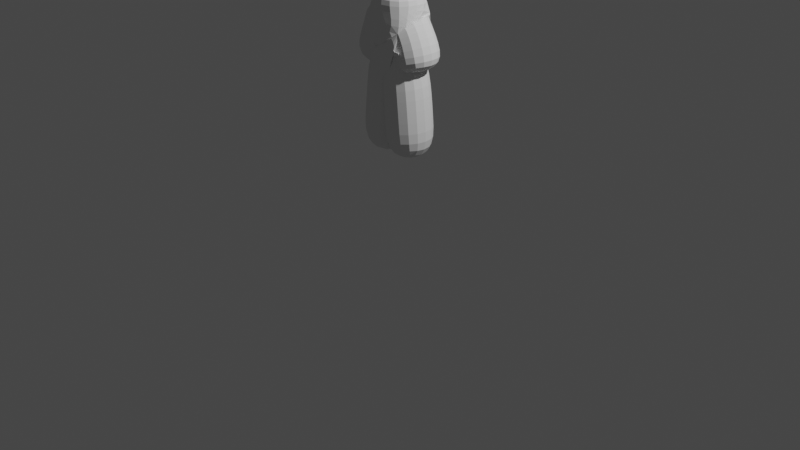 # Source: Human1.blend  (saved by Blender 2.93.20; exported with 4.5.12 LTS)
import bpy
from mathutils import Matrix  # noqa: F401  (used for matrix-valued properties, if any)

bpy.ops.wm.read_factory_settings(use_empty=True)
scene = bpy.context.scene
scene.name = 'Scene'

# ---- collections
col_collection = bpy.data.collections.new('Collection'); scene.collection.children.link(col_collection)

# ---- world
world_world = bpy.data.worlds.new('World'); scene.world = world_world
world_world.use_nodes = True; world_world.node_tree.nodes.clear()
_N = world_world.node_tree.nodes; _L = world_world.node_tree.links
n0 = _N.new('ShaderNodeOutputWorld'); n0.name = 'World Output'; n0.location = (300, 300)
n1 = _N.new('ShaderNodeBackground'); n1.name = 'Background'; n1.location = (10, 300)
n1.inputs[0].default_value = (0.05088, 0.05088, 0.05088, 1.0)
_L.new(n1.outputs[0], n0.inputs[0])
n0.is_active_output = True
world_world.color = (0.05088, 0.05088, 0.05088)
world_world.use_sun_shadow = False
world_world.sun_shadow_jitter_overblur = 0.0

# ---- cameras
cam_camera = bpy.data.cameras.new('Camera')
cam_camera.clip_end = 100.0
cam_camera.ortho_scale = 7.314

# ---- lights
light_light = bpy.data.lights.new('Light', 'POINT')
light_light.transmission_factor = 0.0
light_light.energy = 1000.0
light_light.shadow_soft_size = 0.1
light_light.shadow_maximum_resolution = 0.006
light_light.use_absolute_resolution = True

# ---- meshes
me_vert = bpy.data.meshes.new('Vert')
me_vert.from_pydata([(0.001943, -4.144e-08, 1.808), (0.09054, 2.633e-08, 1.554), (0.1705, 2.633e-08, 0.704), (0.0, 0.0, 2.1), (0.13, 0.0, 2.05), (0.2123, 2.829e-08, 1.839), (0.0, 0.0, 2.2), (0.0, 0.0, 2.39), (0.2497, 6.048e-08, 1.6)], [(0, 1), (1, 2), (0, 3), (3, 4), (4, 5), (3, 6), (6, 7), (5, 8)], [])
me_vert.use_remesh_fix_poles = True
me_vert.use_remesh_preserve_attributes = False
me_vert.update()

# ---- objects
ob_light = bpy.data.objects.new('Light', light_light)
ob_camera = bpy.data.objects.new('Camera', cam_camera)
ob_vert = bpy.data.objects.new('Vert', me_vert)

# ---- transforms, parenting, visibility, modifiers, constraints
ob_light.location = (4.076, 1.005, 5.904)
ob_light.rotation_euler = (0.6503, 0.05522, 1.866)
ob_light.lock_rotations_4d = False
ob_light.empty_display_type = 'ARROWS'
ob_light.color = (0.0, 0.0, 0.0, 0.0)
ob_light.lineart.crease_threshold = 0.0
ob_camera.location = (7.359, -6.926, 4.958)
ob_camera.rotation_euler = (1.109, 0.0, 0.8149)
ob_camera.lock_rotations_4d = False
ob_camera.empty_display_type = 'ARROWS'
ob_camera.color = (0.0, 0.0, 0.0, 0.0)
ob_camera.display_type = 'WIRE'
ob_camera.lineart.crease_threshold = 0.0
ob_vert.location = (0.0, 0.0, 0.0)
_m = ob_vert.modifiers.new('ミラー', 'MIRROR')
_m = ob_vert.modifiers.new('スキン', 'SKIN')
_m = ob_vert.modifiers.new('細分化', 'SUBSURF')

# ---- collection membership
col_collection.objects.link(ob_light)
col_collection.objects.link(ob_camera)
col_collection.objects.link(ob_vert)

# ---- scene / render settings (as saved in the file)
scene.camera = ob_camera
scene.frame_start = 1; scene.frame_end = 250; scene.frame_set(1)
scene.render.engine = 'BLENDER_EEVEE_NEXT'
scene.cycles.use_denoising = False
scene.cycles.samples = 128
scene.cycles.sampling_pattern = 'TABULATED_SOBOL'
scene.cycles.use_adaptive_sampling = False
scene.cycles.use_light_tree = False
scene.view_settings.view_transform = 'Filmic'
bpy.context.view_layer.update()
